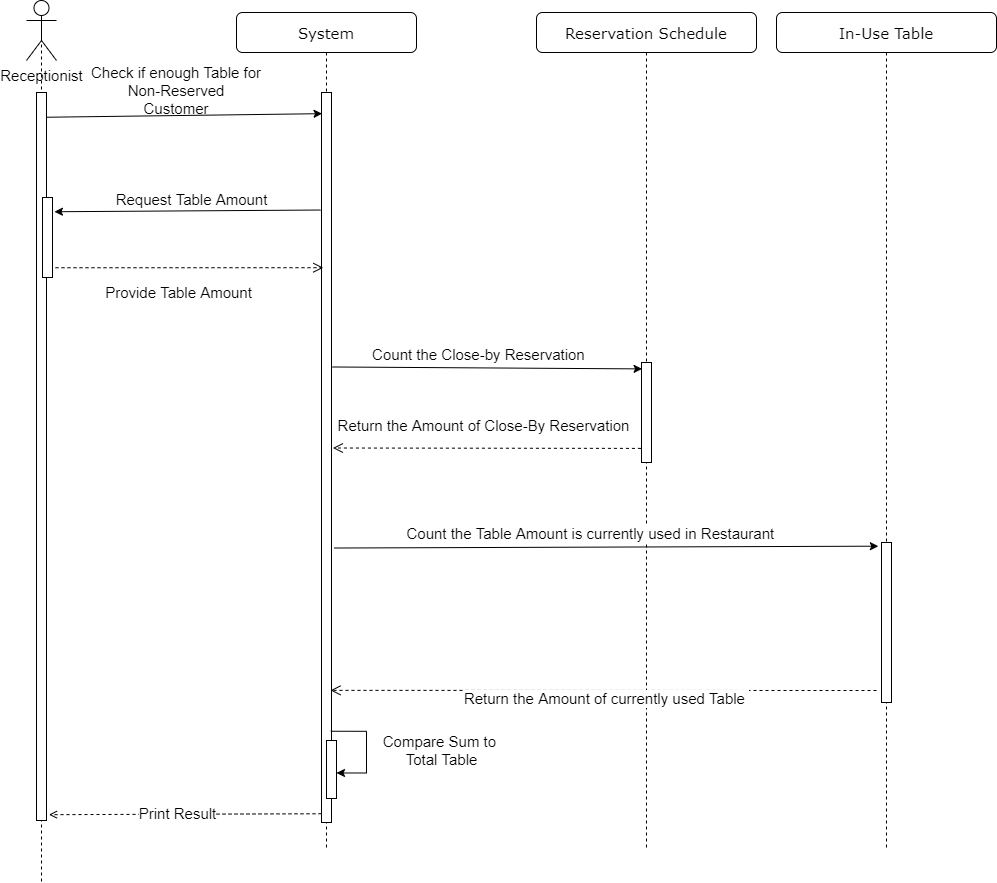

The diagram above was exported from draw.io. Its source (the exported page's mxGraphModel, read from the mxfile embedded in the PNG):
<mxGraphModel dx="2046" dy="902" grid="1" gridSize="10" guides="1" tooltips="1" connect="1" arrows="1" fold="1" page="1" pageScale="1" pageWidth="850" pageHeight="1100" math="0" shadow="0">
  <root>
    <mxCell id="oh1ispKmymbjU16qIZD2-0" />
    <mxCell id="oh1ispKmymbjU16qIZD2-1" parent="oh1ispKmymbjU16qIZD2-0" />
    <mxCell id="r4ud-NbYUP1tYantvgUI-2" value="" style="endArrow=none;dashed=1;html=1;entryX=0.5;entryY=0.5;entryDx=0;entryDy=0;entryPerimeter=0;" parent="oh1ispKmymbjU16qIZD2-1" target="8G-fLapeW6xlHdyOmDOj-17" edge="1">
      <mxGeometry width="50" height="50" relative="1" as="geometry">
        <mxPoint x="135" y="911" as="sourcePoint" />
        <mxPoint x="490" y="290" as="targetPoint" />
      </mxGeometry>
    </mxCell>
    <mxCell id="8G-fLapeW6xlHdyOmDOj-0" value="" style="html=1;points=[];perimeter=orthogonalPerimeter;fillColor=#FFFFFF;fontSize=15;" parent="oh1ispKmymbjU16qIZD2-1" vertex="1">
      <mxGeometry x="130" y="122" width="10" height="728" as="geometry" />
    </mxCell>
    <mxCell id="8G-fLapeW6xlHdyOmDOj-3" value="Reservation Schedule" style="shape=umlLifeline;perimeter=lifelinePerimeter;whiteSpace=wrap;html=1;container=1;collapsible=0;recursiveResize=0;outlineConnect=0;rounded=1;shadow=0;comic=0;labelBackgroundColor=none;strokeWidth=1;fontFamily=Verdana;fontSize=15;align=center;" parent="oh1ispKmymbjU16qIZD2-1" vertex="1">
      <mxGeometry x="630" y="42" width="220" height="838" as="geometry" />
    </mxCell>
    <mxCell id="8G-fLapeW6xlHdyOmDOj-4" value="" style="html=1;points=[];perimeter=orthogonalPerimeter;fillColor=#FFFFFF;fontSize=15;" parent="8G-fLapeW6xlHdyOmDOj-3" vertex="1">
      <mxGeometry x="105" y="350" width="10" height="100" as="geometry" />
    </mxCell>
    <mxCell id="8G-fLapeW6xlHdyOmDOj-6" value="System" style="shape=umlLifeline;perimeter=lifelinePerimeter;whiteSpace=wrap;html=1;container=1;collapsible=0;recursiveResize=0;outlineConnect=0;rounded=1;shadow=0;comic=0;labelBackgroundColor=none;strokeWidth=1;fontFamily=Verdana;fontSize=15;align=center;" parent="oh1ispKmymbjU16qIZD2-1" vertex="1">
      <mxGeometry x="330" y="42" width="180" height="838" as="geometry" />
    </mxCell>
    <mxCell id="8G-fLapeW6xlHdyOmDOj-7" value="" style="html=1;points=[];perimeter=orthogonalPerimeter;fillColor=#FFFFFF;fontSize=15;" parent="8G-fLapeW6xlHdyOmDOj-6" vertex="1">
      <mxGeometry x="85" y="80" width="10" height="730" as="geometry" />
    </mxCell>
    <mxCell id="zSZfAKGTbl6zyDTR2UwI-2" value="" style="html=1;points=[];perimeter=orthogonalPerimeter;fillColor=#FFFFFF;fontSize=15;" parent="8G-fLapeW6xlHdyOmDOj-6" vertex="1">
      <mxGeometry x="90" y="728" width="10" height="58" as="geometry" />
    </mxCell>
    <mxCell id="CYRlKTrM0yOxhX_nizCA-0" style="edgeStyle=orthogonalEdgeStyle;rounded=0;orthogonalLoop=1;jettySize=auto;html=1;entryX=1;entryY=0.56;entryDx=0;entryDy=0;entryPerimeter=0;exitX=0.933;exitY=0.875;exitDx=0;exitDy=0;exitPerimeter=0;" parent="8G-fLapeW6xlHdyOmDOj-6" source="8G-fLapeW6xlHdyOmDOj-7" target="zSZfAKGTbl6zyDTR2UwI-2" edge="1">
      <mxGeometry relative="1" as="geometry">
        <mxPoint x="95.0000000000004" y="708.0469999999998" as="sourcePoint" />
        <mxPoint x="100.99999999999994" y="745.72" as="targetPoint" />
        <Array as="points">
          <mxPoint x="130" y="719" />
          <mxPoint x="130" y="760" />
          <mxPoint x="100" y="760" />
        </Array>
      </mxGeometry>
    </mxCell>
    <mxCell id="8G-fLapeW6xlHdyOmDOj-8" value="Check if enough Table for Non-Reserved&lt;br&gt;Customer" style="text;html=1;strokeColor=none;fillColor=none;align=center;verticalAlign=middle;whiteSpace=wrap;rounded=0;fontSize=15;" parent="oh1ispKmymbjU16qIZD2-1" vertex="1">
      <mxGeometry x="180" y="110" width="180" height="20" as="geometry" />
    </mxCell>
    <mxCell id="8G-fLapeW6xlHdyOmDOj-12" value="" style="endArrow=classic;html=1;exitX=1.086;exitY=0.376;exitDx=0;exitDy=0;exitPerimeter=0;fontSize=15;entryX=0.057;entryY=0.064;entryDx=0;entryDy=0;entryPerimeter=0;" parent="oh1ispKmymbjU16qIZD2-1" source="8G-fLapeW6xlHdyOmDOj-7" target="8G-fLapeW6xlHdyOmDOj-4" edge="1">
      <mxGeometry width="50" height="50" relative="1" as="geometry">
        <mxPoint x="383.11000000000007" y="402.55600000000004" as="sourcePoint" />
        <mxPoint x="580" y="190" as="targetPoint" />
      </mxGeometry>
    </mxCell>
    <mxCell id="8G-fLapeW6xlHdyOmDOj-13" value="Count the Close-by Reservation&amp;nbsp;" style="edgeLabel;html=1;align=center;verticalAlign=middle;resizable=0;points=[];fontSize=15;" parent="8G-fLapeW6xlHdyOmDOj-12" vertex="1" connectable="0">
      <mxGeometry x="-0.0429" y="-1" relative="1" as="geometry">
        <mxPoint y="-15" as="offset" />
      </mxGeometry>
    </mxCell>
    <mxCell id="8G-fLapeW6xlHdyOmDOj-17" value="Receptionist" style="shape=umlActor;verticalLabelPosition=bottom;verticalAlign=top;html=1;outlineConnect=0;fontSize=15;" parent="oh1ispKmymbjU16qIZD2-1" vertex="1">
      <mxGeometry x="120.00000000000003" y="30" width="30" height="60" as="geometry" />
    </mxCell>
    <mxCell id="8G-fLapeW6xlHdyOmDOj-18" value="" style="endArrow=classic;html=1;fontSize=15;entryX=0.057;entryY=0.029;entryDx=0;entryDy=0;entryPerimeter=0;exitX=0.959;exitY=0.034;exitDx=0;exitDy=0;exitPerimeter=0;" parent="oh1ispKmymbjU16qIZD2-1" source="8G-fLapeW6xlHdyOmDOj-0" target="8G-fLapeW6xlHdyOmDOj-7" edge="1">
      <mxGeometry width="50" height="50" relative="1" as="geometry">
        <mxPoint x="105" y="145" as="sourcePoint" />
        <mxPoint x="350" y="146" as="targetPoint" />
      </mxGeometry>
    </mxCell>
    <mxCell id="8G-fLapeW6xlHdyOmDOj-25" value="In-Use Table" style="shape=umlLifeline;perimeter=lifelinePerimeter;whiteSpace=wrap;html=1;container=1;collapsible=0;recursiveResize=0;outlineConnect=0;rounded=1;shadow=0;comic=0;labelBackgroundColor=none;strokeWidth=1;fontFamily=Verdana;fontSize=15;align=center;" parent="oh1ispKmymbjU16qIZD2-1" vertex="1">
      <mxGeometry x="870" y="42" width="220" height="838" as="geometry" />
    </mxCell>
    <mxCell id="8G-fLapeW6xlHdyOmDOj-26" value="" style="html=1;points=[];perimeter=orthogonalPerimeter;fillColor=#FFFFFF;fontSize=15;" parent="8G-fLapeW6xlHdyOmDOj-25" vertex="1">
      <mxGeometry x="105" y="530" width="10" height="160" as="geometry" />
    </mxCell>
    <mxCell id="8G-fLapeW6xlHdyOmDOj-27" value="" style="endArrow=classic;html=1;exitX=1.257;exitY=0.624;exitDx=0;exitDy=0;exitPerimeter=0;fontSize=15;entryX=-0.314;entryY=0.023;entryDx=0;entryDy=0;entryPerimeter=0;" parent="oh1ispKmymbjU16qIZD2-1" source="8G-fLapeW6xlHdyOmDOj-7" target="8G-fLapeW6xlHdyOmDOj-26" edge="1">
      <mxGeometry width="50" height="50" relative="1" as="geometry">
        <mxPoint x="438.6500000000001" y="412.8600000000001" as="sourcePoint" />
        <mxPoint x="880" y="410" as="targetPoint" />
      </mxGeometry>
    </mxCell>
    <mxCell id="8G-fLapeW6xlHdyOmDOj-28" value="Count the Table Amount is currently used in Restaurant&amp;nbsp;&amp;nbsp;" style="edgeLabel;html=1;align=center;verticalAlign=middle;resizable=0;points=[];fontSize=15;" parent="8G-fLapeW6xlHdyOmDOj-27" vertex="1" connectable="0">
      <mxGeometry x="-0.0429" y="-1" relative="1" as="geometry">
        <mxPoint y="-15" as="offset" />
      </mxGeometry>
    </mxCell>
    <mxCell id="8G-fLapeW6xlHdyOmDOj-29" value="Return the Amount of Close-By Reservation" style="html=1;verticalAlign=bottom;endArrow=open;dashed=1;endSize=8;fontSize=15;entryX=1.143;entryY=0.487;entryDx=0;entryDy=0;entryPerimeter=0;exitX=-0.057;exitY=0.859;exitDx=0;exitDy=0;exitPerimeter=0;" parent="oh1ispKmymbjU16qIZD2-1" source="8G-fLapeW6xlHdyOmDOj-4" target="8G-fLapeW6xlHdyOmDOj-7" edge="1">
      <mxGeometry x="0.0193" y="-11" relative="1" as="geometry">
        <mxPoint x="730" y="520" as="sourcePoint" />
        <mxPoint x="122.99999999999977" y="721.4100000000001" as="targetPoint" />
        <mxPoint as="offset" />
      </mxGeometry>
    </mxCell>
    <mxCell id="8G-fLapeW6xlHdyOmDOj-30" value="Return the Amount of currently used Table&amp;nbsp;" style="html=1;verticalAlign=bottom;endArrow=open;dashed=1;endSize=8;fontSize=15;entryX=0.9;entryY=0.819;entryDx=0;entryDy=0;entryPerimeter=0;" parent="oh1ispKmymbjU16qIZD2-1" target="8G-fLapeW6xlHdyOmDOj-7" edge="1">
      <mxGeometry x="-0.011" y="20" relative="1" as="geometry">
        <mxPoint x="970" y="720" as="sourcePoint" />
        <mxPoint x="436.8799999999999" y="530.04" as="targetPoint" />
        <mxPoint as="offset" />
      </mxGeometry>
    </mxCell>
    <mxCell id="zSZfAKGTbl6zyDTR2UwI-0" value="" style="endArrow=open;html=1;fontSize=15;entryX=1.243;entryY=0.992;entryDx=0;entryDy=0;entryPerimeter=0;exitX=0;exitY=0.988;exitDx=0;exitDy=0;exitPerimeter=0;dashed=1;endFill=0;" parent="oh1ispKmymbjU16qIZD2-1" source="8G-fLapeW6xlHdyOmDOj-7" target="8G-fLapeW6xlHdyOmDOj-0" edge="1">
      <mxGeometry width="50" height="50" relative="1" as="geometry">
        <mxPoint x="180" y="980" as="sourcePoint" />
        <mxPoint x="190" y="1020.2649999999999" as="targetPoint" />
      </mxGeometry>
    </mxCell>
    <mxCell id="zSZfAKGTbl6zyDTR2UwI-1" value="&lt;span style=&quot;font-size: 15px&quot;&gt;Print Result&lt;br&gt;&lt;/span&gt;" style="edgeLabel;html=1;align=center;verticalAlign=middle;resizable=0;points=[];" parent="zSZfAKGTbl6zyDTR2UwI-0" vertex="1" connectable="0">
      <mxGeometry x="0.1678" y="2" relative="1" as="geometry">
        <mxPoint x="14" y="-3" as="offset" />
      </mxGeometry>
    </mxCell>
    <mxCell id="r4ud-NbYUP1tYantvgUI-0" value="Compare Sum to &lt;br&gt;Total Table" style="text;html=1;align=center;verticalAlign=middle;resizable=0;points=[];autosize=1;strokeColor=none;fillColor=none;fontSize=15;" parent="oh1ispKmymbjU16qIZD2-1" vertex="1">
      <mxGeometry x="470" y="760" width="130" height="40" as="geometry" />
    </mxCell>
    <mxCell id="u_EN5WaB3q5SV6o3zzy4-0" value="&lt;span style=&quot;color: rgba(0 , 0 , 0 , 0) ; font-family: monospace ; font-size: 0px ; background-color: rgb(248 , 249 , 250)&quot;&gt;%3CmxGraphModel%3E%3Croot%3E%3CmxCell%20id%3D%220%22%2F%3E%3CmxCell%20id%3D%221%22%20parent%3D%220%22%2F%3E%3CmxCell%20id%3D%222%22%20value%3D%22Request%20Choosing%20Time%20Slot%22%20style%3D%22edgeLabel%3Bhtml%3D1%3Balign%3Dcenter%3BverticalAlign%3Dmiddle%3Bresizable%3D0%3Bpoints%3D%5B%5D%3BfontSize%3D15%3B%22%20vertex%3D%221%22%20connectable%3D%220%22%20parent%3D%221%22%3E%3CmxGeometry%20x%3D%22320.19042479697987%22%20y%3D%22689.2899655963975%22%20as%3D%22geometry%22%2F%3E%3C%2FmxCell%3E%3C%2Froot%3E%3C%2FmxGraphModel%3E&lt;/span&gt;&lt;span style=&quot;color: rgba(0 , 0 , 0 , 0) ; font-family: monospace ; font-size: 0px ; background-color: rgb(248 , 249 , 250)&quot;&gt;%3CmxGraphModel%3E%3Croot%3E%3CmxCell%20id%3D%220%22%2F%3E%3CmxCell%20id%3D%221%22%20parent%3D%220%22%2F%3E%3CmxCell%20id%3D%222%22%20value%3D%22Request%20Choosing%20Time%20Slot%22%20style%3D%22edgeLabel%3Bhtml%3D1%3Balign%3Dcenter%3BverticalAlign%3Dmiddle%3Bresizable%3D0%3Bpoints%3D%5B%5D%3BfontSize%3D15%3B%22%20vertex%3D%221%22%20connectable%3D%220%22%20parent%3D%221%22%3E%3CmxGeometry%20x%3D%22320.19042479697987%22%20y%3D%22689.2899655963975%22%20as%3D%22geometry%22%2F%3E%3C%2FmxCell%3E%3C%2Froot%3E%3C%2FmxGraphModel%3E&lt;/span&gt;" style="html=1;verticalAlign=bottom;endArrow=open;dashed=1;endSize=8;fontSize=15;exitX=1.3;exitY=0.878;exitDx=0;exitDy=0;exitPerimeter=0;entryX=0.183;entryY=0.24;entryDx=0;entryDy=0;entryPerimeter=0;" parent="oh1ispKmymbjU16qIZD2-1" source="u_EN5WaB3q5SV6o3zzy4-2" target="8G-fLapeW6xlHdyOmDOj-7" edge="1">
      <mxGeometry x="-0.0914" y="-10" relative="1" as="geometry">
        <mxPoint x="134.93999999999983" y="298.0300000000001" as="sourcePoint" />
        <mxPoint x="414" y="300" as="targetPoint" />
        <mxPoint as="offset" />
      </mxGeometry>
    </mxCell>
    <mxCell id="u_EN5WaB3q5SV6o3zzy4-1" value="&lt;span style=&quot;font-size: 15px&quot;&gt;Provide Table Amount&lt;/span&gt;" style="edgeLabel;html=1;align=center;verticalAlign=middle;resizable=0;points=[];" parent="u_EN5WaB3q5SV6o3zzy4-0" vertex="1" connectable="0">
      <mxGeometry x="-0.4457" y="-3" relative="1" as="geometry">
        <mxPoint x="48" y="21" as="offset" />
      </mxGeometry>
    </mxCell>
    <mxCell id="u_EN5WaB3q5SV6o3zzy4-2" value="" style="html=1;points=[];perimeter=orthogonalPerimeter;fillColor=#FFFFFF;fontSize=15;" parent="oh1ispKmymbjU16qIZD2-1" vertex="1">
      <mxGeometry x="136" y="227" width="10" height="80" as="geometry" />
    </mxCell>
    <mxCell id="u_EN5WaB3q5SV6o3zzy4-3" value="" style="endArrow=classic;html=1;entryX=1.193;entryY=0.178;entryDx=0;entryDy=0;entryPerimeter=0;fontSize=15;exitX=-0.1;exitY=0.161;exitDx=0;exitDy=0;exitPerimeter=0;" parent="oh1ispKmymbjU16qIZD2-1" source="8G-fLapeW6xlHdyOmDOj-7" target="u_EN5WaB3q5SV6o3zzy4-2" edge="1">
      <mxGeometry width="50" height="50" relative="1" as="geometry">
        <mxPoint x="415.8600000000001" y="253" as="sourcePoint" />
        <mxPoint x="164.51999999999998" y="198.44500000000005" as="targetPoint" />
      </mxGeometry>
    </mxCell>
    <mxCell id="u_EN5WaB3q5SV6o3zzy4-4" value="&lt;span style=&quot;font-size: 15px&quot;&gt;Request Table Amount&lt;/span&gt;" style="edgeLabel;html=1;align=center;verticalAlign=middle;resizable=0;points=[];" parent="u_EN5WaB3q5SV6o3zzy4-3" vertex="1" connectable="0">
      <mxGeometry x="-0.135" y="-1" relative="1" as="geometry">
        <mxPoint x="-14" y="-11" as="offset" />
      </mxGeometry>
    </mxCell>
  </root>
</mxGraphModel>